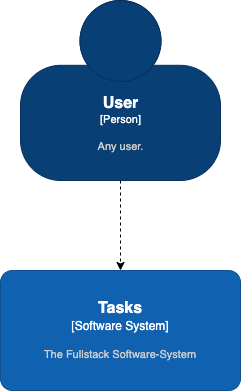

The diagram above was exported from draw.io. Its source (the exported page's mxGraphModel, read from the mxfile embedded in the PNG):
<mxGraphModel dx="1298" dy="845" grid="1" gridSize="10" guides="1" tooltips="1" connect="1" arrows="1" fold="1" page="1" pageScale="1" pageWidth="827" pageHeight="1169" math="0" shadow="0">
  <root>
    <mxCell id="0" />
    <mxCell id="1" parent="0" />
    <mxCell id="Lt4Ocb8Wvfk6VCcvnB1n-3" style="edgeStyle=orthogonalEdgeStyle;rounded=0;orthogonalLoop=1;jettySize=auto;html=1;exitX=0.5;exitY=1;exitDx=0;exitDy=0;exitPerimeter=0;dashed=1;" parent="1" source="Lt4Ocb8Wvfk6VCcvnB1n-1" target="Lt4Ocb8Wvfk6VCcvnB1n-2" edge="1">
      <mxGeometry relative="1" as="geometry" />
    </mxCell>
    <object placeholders="1" c4Name="User" c4Type="Person" c4Description="Any user." label="&lt;font style=&quot;font-size: 16px&quot;&gt;&lt;b&gt;%c4Name%&lt;/b&gt;&lt;/font&gt;&lt;div&gt;[%c4Type%]&lt;/div&gt;&lt;br&gt;&lt;div&gt;&lt;font style=&quot;font-size: 11px&quot;&gt;&lt;font color=&quot;#cccccc&quot;&gt;%c4Description%&lt;/font&gt;&lt;/div&gt;" id="Lt4Ocb8Wvfk6VCcvnB1n-1">
      <mxCell style="html=1;fontSize=11;dashed=0;whitespace=wrap;fillColor=#083F75;strokeColor=#06315C;fontColor=#ffffff;shape=mxgraph.c4.person2;align=center;metaEdit=1;points=[[0.5,0,0],[1,0.5,0],[1,0.75,0],[0.75,1,0],[0.5,1,0],[0.25,1,0],[0,0.75,0],[0,0.5,0]];resizable=0;" parent="1" vertex="1">
        <mxGeometry x="290" y="40" width="200" height="180" as="geometry" />
      </mxCell>
    </object>
    <object placeholders="1" c4Name="Tasks" c4Type="Software System" c4Description="The Fullstack Software-System" label="&lt;font style=&quot;font-size: 16px&quot;&gt;&lt;b&gt;%c4Name%&lt;/b&gt;&lt;/font&gt;&lt;div&gt;[%c4Type%]&lt;/div&gt;&lt;br&gt;&lt;div&gt;&lt;font style=&quot;font-size: 11px&quot;&gt;&lt;font color=&quot;#cccccc&quot;&gt;%c4Description%&lt;/font&gt;&lt;/div&gt;" id="Lt4Ocb8Wvfk6VCcvnB1n-2">
      <mxCell style="rounded=1;whiteSpace=wrap;html=1;labelBackgroundColor=none;fillColor=#1061B0;fontColor=#ffffff;align=center;arcSize=10;strokeColor=#0D5091;metaEdit=1;resizable=0;points=[[0.25,0,0],[0.5,0,0],[0.75,0,0],[1,0.25,0],[1,0.5,0],[1,0.75,0],[0.75,1,0],[0.5,1,0],[0.25,1,0],[0,0.75,0],[0,0.5,0],[0,0.25,0]];" parent="1" vertex="1">
        <mxGeometry x="270" y="310" width="240" height="120" as="geometry" />
      </mxCell>
    </object>
  </root>
</mxGraphModel>